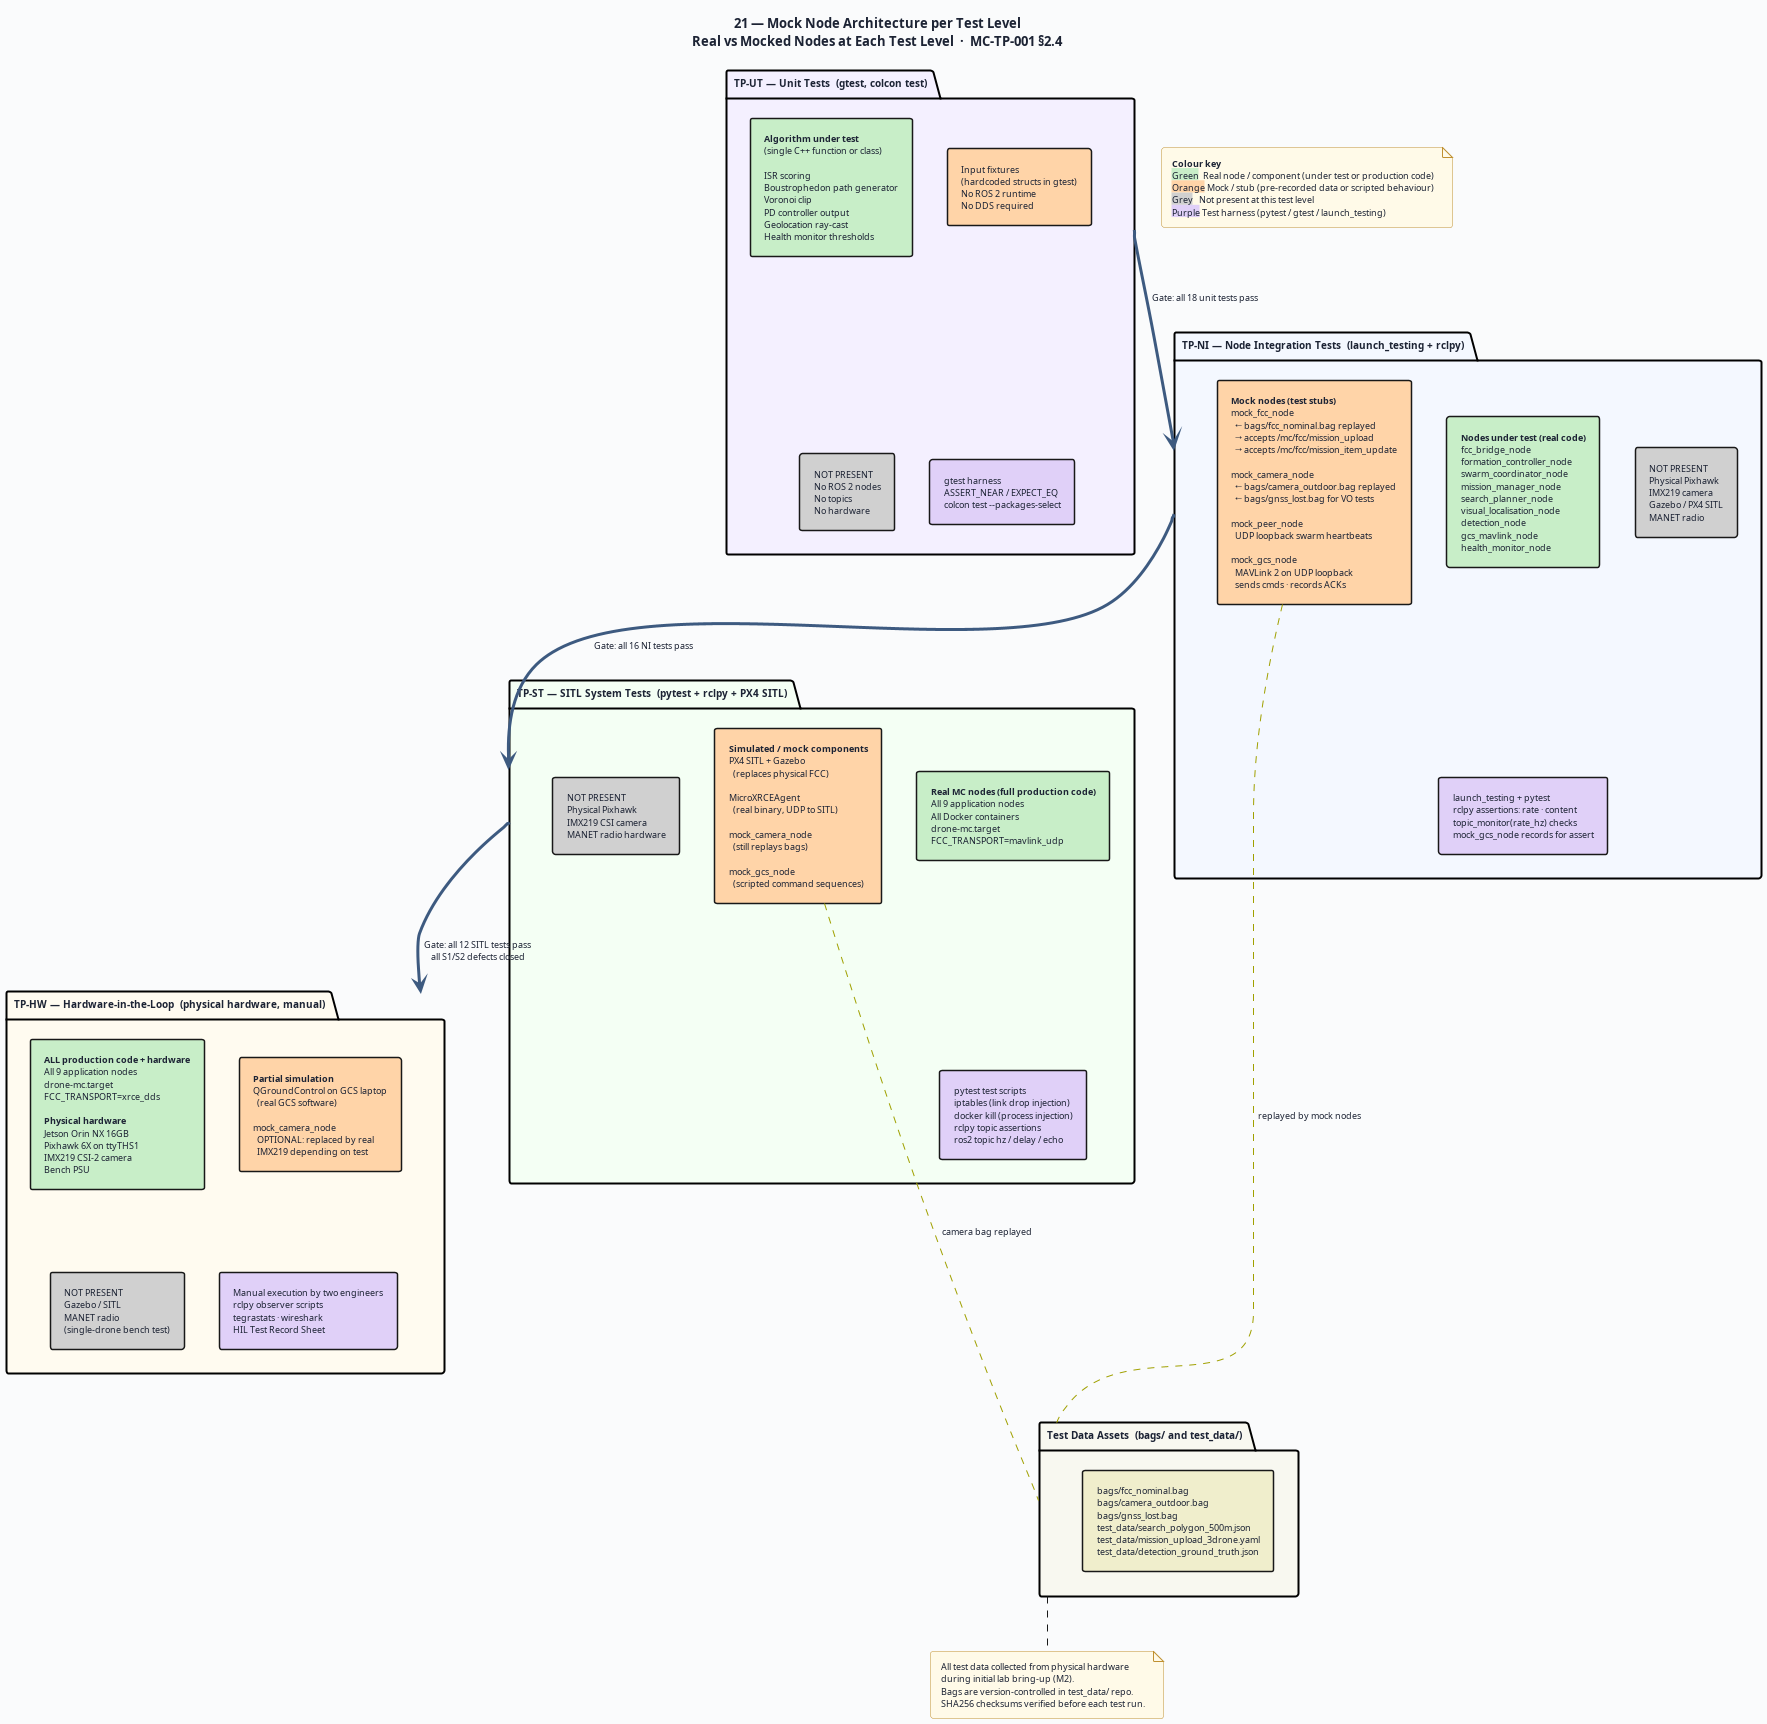

The diagram above was rendered by PlantUML. Its source (embedded in the PNG):
@startuml 21-tp-mock-architecture
' ─────────────────────────────────────────────────────────────
' Diagram 21: Mock Node Architecture per Test Level
' Shows what is real vs mocked at TP-UT / TP-NI / TP-ST / TP-HW
' MC-TP-001 §2.4 / §3
' ─────────────────────────────────────────────────────────────

title "21 — Mock Node Architecture per Test Level\nReal vs Mocked Nodes at Each Test Level  ·  MC-TP-001 §2.4"

skinparam BackgroundColor #FAFBFC
skinparam DefaultFontColor #1C2334
skinparam DefaultFontSize 9
skinparam TitleFontSize 13
skinparam TitleFontStyle bold
skinparam shadowing false
skinparam RoundCorner 5
skinparam Padding 4

skinparam package {
  BorderThickness 2
  FontSize 10
  FontStyle bold
}

skinparam rectangle {
  BorderThickness 1.5
  FontSize 9
}

skinparam note {
  BackgroundColor #FFFAE8
  BorderColor #C09030
  FontSize 9
}

skinparam legend {
  FontSize 9
}

' ═══════════════════════════════════════════════════
' KEY
' ═══════════════════════════════════════════════════

note as KEY
  <b>Colour key</b>
  <back:#C8EEC8>Green</back>  Real node / component (under test or production code)
  <back:#FFD4A8>Orange</back> Mock / stub (pre-recorded data or scripted behaviour)
  <back:#D0D0D0>Grey</back>   Not present at this test level
  <back:#E0D0F8>Purple</back> Test harness (pytest / gtest / launch_testing)
end note

' ═══════════════════════════════════════════════════
' LEVEL 1 — TP-UT (Unit Tests)
' ═══════════════════════════════════════════════════

package "TP-UT — Unit Tests  (gtest, colcon test)" as UT_PKG #F4F0FF {

  rectangle "<b>Algorithm under test</b>\n(single C++ function or class)\n\nISR scoring\nBoustrophedon path generator\nVoronoi clip\nPD controller output\nGeolocation ray-cast\nHealth monitor thresholds" as UT_REAL #C8EEC8

  rectangle "Input fixtures\n(hardcoded structs in gtest)\nNo ROS 2 runtime\nNo DDS required" as UT_FIXTURE #FFD4A8

  rectangle "NOT PRESENT\nNo ROS 2 nodes\nNo topics\nNo hardware" as UT_ABSENT #D0D0D0

  rectangle "gtest harness\nASSERT_NEAR / EXPECT_EQ\ncolcon test --packages-select" as UT_HARNESS #E0D0F8
}

' ═══════════════════════════════════════════════════
' LEVEL 2 — TP-NI (Node Integration)
' ═══════════════════════════════════════════════════

package "TP-NI — Node Integration Tests  (launch_testing + rclpy)" as NI_PKG #F4F8FF {

  rectangle "<b>Nodes under test (real code)</b>\nfcc_bridge_node\nformation_controller_node\nswarm_coordinator_node\nmission_manager_node\nsearch_planner_node\nvisual_localisation_node\ndetection_node\ngcs_mavlink_node\nhealth_monitor_node" as NI_REAL #C8EEC8

  rectangle "<b>Mock nodes (test stubs)</b>\nmock_fcc_node\n  ← bags/fcc_nominal.bag replayed\n  → accepts /mc/fcc/mission_upload\n  → accepts /mc/fcc/mission_item_update\n\nmock_camera_node\n  ← bags/camera_outdoor.bag replayed\n  ← bags/gnss_lost.bag for VO tests\n\nmock_peer_node\n  UDP loopback swarm heartbeats\n\nmock_gcs_node\n  MAVLink 2 on UDP loopback\n  sends cmds · records ACKs" as NI_MOCK #FFD4A8

  rectangle "NOT PRESENT\nPhysical Pixhawk\nIMX219 camera\nGazebo / PX4 SITL\nMANET radio" as NI_ABSENT #D0D0D0

  rectangle "launch_testing + pytest\nrclpy assertions: rate · content\ntopic_monitor(rate_hz) checks\nmock_gcs_node records for assert" as NI_HARNESS #E0D0F8
}

' ═══════════════════════════════════════════════════
' LEVEL 3 — TP-ST (SITL)
' ═══════════════════════════════════════════════════

package "TP-ST — SITL System Tests  (pytest + rclpy + PX4 SITL)" as ST_PKG #F4FFF4 {

  rectangle "<b>Real MC nodes (full production code)</b>\nAll 9 application nodes\nAll Docker containers\ndrone-mc.target\nFCC_TRANSPORT=mavlink_udp" as ST_REAL #C8EEC8

  rectangle "<b>Simulated / mock components</b>\nPX4 SITL + Gazebo\n  (replaces physical FCC)\n\nMicroXRCEAgent\n  (real binary, UDP to SITL)\n\nmock_camera_node\n  (still replays bags)\n\nmock_gcs_node\n  (scripted command sequences)" as ST_MOCK #FFD4A8

  rectangle "NOT PRESENT\nPhysical Pixhawk\nIMX219 CSI camera\nMANET radio hardware" as ST_ABSENT #D0D0D0

  rectangle "pytest test scripts\niptables (link drop injection)\ndocker kill (process injection)\nrclpy topic assertions\nros2 topic hz / delay / echo" as ST_HARNESS #E0D0F8
}

' ═══════════════════════════════════════════════════
' LEVEL 4 — TP-HW (HIL)
' ═══════════════════════════════════════════════════

package "TP-HW — Hardware-in-the-Loop  (physical hardware, manual)" as HW_PKG #FFFBF0 {

  rectangle "<b>ALL production code + hardware</b>\nAll 9 application nodes\ndrone-mc.target\nFCC_TRANSPORT=xrce_dds\n\n<b>Physical hardware</b>\nJetson Orin NX 16GB\nPixhawk 6X on ttyTHS1\nIMX219 CSI-2 camera\nBench PSU" as HW_REAL #C8EEC8

  rectangle "<b>Partial simulation</b>\nQGroundControl on GCS laptop\n  (real GCS software)\n\nmock_camera_node\n  OPTIONAL: replaced by real\n  IMX219 depending on test" as HW_MOCK #FFD4A8

  rectangle "NOT PRESENT\nGazebo / SITL\nMANET radio\n(single-drone bench test)" as HW_ABSENT #D0D0D0

  rectangle "Manual execution by two engineers\nrclpy observer scripts\ntegrastats · wireshark\nHIL Test Record Sheet" as HW_HARNESS #E0D0F8
}

' ═══════════════════════════════════════════════════
' PROGRESSION ARROW
' ═══════════════════════════════════════════════════

UT_PKG -[#3D5A80,thickness=3]down-> NI_PKG : Gate: all 18 unit tests pass
NI_PKG -[#3D5A80,thickness=3]down-> ST_PKG : Gate: all 16 NI tests pass
ST_PKG -[#3D5A80,thickness=3]down-> HW_PKG : Gate: all 12 SITL tests pass\nall S1/S2 defects closed

' ═══════════════════════════════════════════════════
' DATA ASSETS
' ═══════════════════════════════════════════════════

package "Test Data Assets  (bags/ and test_data/)" as DATA #F8F8F0 {
  rectangle "bags/fcc_nominal.bag\nbags/camera_outdoor.bag\nbags/gnss_lost.bag\ntest_data/search_polygon_500m.json\ntest_data/mission_upload_3drone.yaml\ntest_data/detection_ground_truth.json" as BAGS #F0EECC
}

NI_MOCK ..[#A0A000].. DATA : replayed by mock nodes
ST_MOCK ..[#A0A000].. DATA : camera bag replayed

note bottom of DATA
  All test data collected from physical hardware
  during initial lab bring-up (M2).
  Bags are version-controlled in test_data/ repo.
  SHA256 checksums verified before each test run.
end note

@enduml